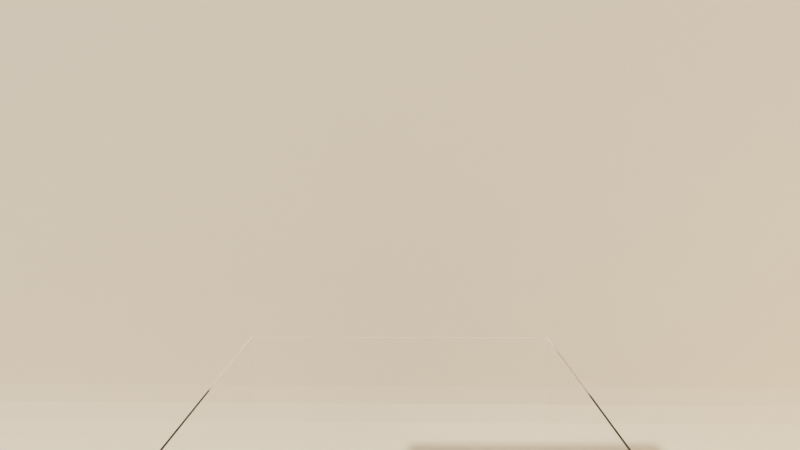 # Source: GlassBox_2_empty_moveBox.blend  (saved by Blender 3.5.10; exported with 4.5.12 LTS)
import bpy
from mathutils import Matrix  # noqa: F401  (used for matrix-valued properties, if any)

bpy.ops.wm.read_factory_settings(use_empty=True)
scene = bpy.context.scene
scene.name = 'Scene'

# ---- collections
col_collection = bpy.data.collections.new('Collection'); scene.collection.children.link(col_collection)

# ---- images (referenced by path relative to the original .blend; pixels are not part of the script)
import os
ASSET_DIR = os.environ.get("B2B_ASSET_DIR", "")  # directory of the original .blend (textures are referenced by path, not embedded)
HERE = os.path.dirname(os.path.abspath(__file__))  # packed textures are extracted next to this script under _unpacked/

def load_image(name, relpath, width, height, colorspace="sRGB"):
    """Load a texture the original file referenced (path relative to the .blend, or extracted next to this script)."""
    p = next((c for c in (os.path.join(HERE, relpath), os.path.join(ASSET_DIR, relpath)) if relpath and os.path.exists(c)), "")
    if p:
        img = bpy.data.images.load(p, check_existing=True)
        img.name = name
    else:  # same state as the original file: an image datablock whose file is absent (Cycles renders it pink)
        img = bpy.data.images.new(name, width, height)
        img.source = "FILE"
        img.filepath = "//" + (relpath or name)
    img.colorspace_settings.name = colorspace
    return img
img_hdr_111_parking_lot_2_env_hdr = load_image('HDR_111_Parking_Lot_2_Env.hdr', 'HDR_111_Parking_Lot_2_Env.hdr', 1024, 1024, 'Linear Rec.709')

# ---- materials (node trees are filled in below, after node groups)
mat_glass = bpy.data.materials.new('glass')
mat_octopus = bpy.data.materials.new('octopus')
mat_cloth = bpy.data.materials.new('cloth')

# ---- material node trees
mat_glass.use_nodes = True; mat_glass.node_tree.nodes.clear()
_N = mat_glass.node_tree.nodes; _L = mat_glass.node_tree.links
n0 = _N.new('ShaderNodeOutputMaterial'); n0.name = 'Material Output'; n0.location = (300, 300)
n1 = _N.new('ShaderNodeBsdfGlass'); n1.name = 'Glass BSDF'; n1.location = (10, 300)
n1.distribution = 'BECKMANN'
n1.inputs[2].default_value = 1.2
_L.new(n1.outputs[0], n0.inputs[0])
n0.is_active_output = True
mat_octopus.use_nodes = True; mat_octopus.node_tree.nodes.clear()
_N = mat_octopus.node_tree.nodes; _L = mat_octopus.node_tree.links
n0 = _N.new('ShaderNodeBsdfPrincipled'); n0.name = 'Principled BSDF'; n0.location = (10, 300)
n0.distribution = 'GGX'
n0.subsurface_method = 'RANDOM_WALK_SKIN'
n0.inputs[0].default_value = (0.718, 0.2112, 0.8, 1.0)
n0.inputs[2].default_value = 0.2806
n0.inputs[3].default_value = 1.45
n0.inputs[11].default_value = 1.01
n0.inputs[27].default_value = (0.0, 0.0, 0.0, 1.0)
n0.inputs[28].default_value = 1.0
n1 = _N.new('ShaderNodeOutputMaterial'); n1.name = 'Material Output'; n1.location = (300, 300)
_L.new(n0.outputs[0], n1.inputs[0])
n1.is_active_output = True
mat_cloth.use_nodes = True; mat_cloth.node_tree.nodes.clear()
_N = mat_cloth.node_tree.nodes; _L = mat_cloth.node_tree.links
n0 = _N.new('ShaderNodeBsdfPrincipled'); n0.name = 'Principled BSDF'; n0.location = (10, 300)
n0.distribution = 'GGX'
n0.subsurface_method = 'RANDOM_WALK_SKIN'
n0.inputs[0].default_value = (0.8, 0.6539, 0.4864, 1.0)
n0.inputs[2].default_value = 1.0
n0.inputs[3].default_value = 1.45
n0.inputs[13].default_value = 0.0
n0.inputs[27].default_value = (0.0, 0.0, 0.0, 1.0)
n0.inputs[28].default_value = 1.0
n1 = _N.new('ShaderNodeOutputMaterial'); n1.name = 'Material Output'; n1.location = (300, 300)
_L.new(n0.outputs[0], n1.inputs[0])
n1.is_active_output = True

# ---- world
world_world = bpy.data.worlds.new('World'); scene.world = world_world
world_world.use_nodes = True; world_world.node_tree.nodes.clear()
_N = world_world.node_tree.nodes; _L = world_world.node_tree.links
n0 = _N.new('ShaderNodeOutputWorld'); n0.name = 'World Output'; n0.location = (300, 300)
n1 = _N.new('ShaderNodeTexEnvironment'); n1.name = 'Environment Texture'; n1.location = (-193, 316)
n1.image = img_hdr_111_parking_lot_2_env_hdr
n2 = _N.new('ShaderNodeMath'); n2.name = 'Math'; n2.location = (107, 301)
n2.operation = 'MULTIPLY'
n2.inputs[1].default_value = 2.5
_L.new(n1.outputs[0], n2.inputs[0])
_L.new(n2.outputs[0], n0.inputs[0])
n0.is_active_output = True
world_world.color = (0.05088, 0.05088, 0.05088)
world_world.use_sun_shadow = False
world_world.sun_shadow_jitter_overblur = 0.0

# ---- cameras
cam_camera = bpy.data.cameras.new('Camera')
cam_camera.clip_end = 250.0
cam_camera.lens = 30.0
cam_camera.ortho_scale = 7.314

# ---- meshes
me_plane = bpy.data.meshes.new('Plane')
me_plane.from_pydata([(-5.0, -5.0, 0.0), (5.0, -5.0, 0.0), (-5.0, 5.0, 0.0), (5.0, 5.0, 0.0), (-5.0, 5.0, 10.49), (-5.0, -5.0, 10.49), (5.0, -5.0, 10.49), (5.0, 5.0, 10.49)], [], [(0, 2, 3, 1), (3, 2, 4, 7), (0, 1, 6, 5), (1, 3, 7, 6), (2, 0, 5, 4)])
_uv = me_plane.uv_layers.new(name='UVMap')
_uv.uv.foreach_set('vector', [0.0, 0.0, 0.0, 1.0, 1.0, 1.0, 1.0, 0.0, 1.0, 1.0, 0.0, 1.0, 0.0, 1.0, 1.0, 1.0, 0.0, 0.0, 1.0, 0.0, 1.0, 0.0, 0.0, 0.0, 1.0, 0.0, 1.0, 1.0, 1.0, 1.0, 1.0, 0.0, 0.0, 1.0, 0.0, 0.0, 0.0, 0.0, 0.0, 1.0])
me_plane.materials.append(mat_glass)
me_plane.materials.append(mat_octopus)
me_plane.use_mirror_x = True
me_plane.update()
me_background_001 = bpy.data.meshes.new('background.001')
me_background_001.from_pydata([(-43.47, 48.03, 10.59), (50.84, 46.28, 10.59), (50.84, 46.28, 78.7), (-43.47, 48.03, 78.7), (-34.65, -46.47, 0.01), (49.08, -48.03, 0.01), (50.64, 35.7, 0.01), (-33.09, 37.25, 0.01), (-45.23, -46.28, 10.59), (-44.87, -46.28, 7.854), (-43.12, 47.66, 7.854), (-43.81, -46.3, 5.301), (-42.08, 46.59, 5.301), (-42.13, -46.33, 3.11), (-40.43, 44.88, 3.11), (-39.94, -46.37, 1.428), (-38.28, 42.64, 1.428), (-37.39, -46.42, 0.3706), (-35.78, 40.04, 0.3706), (50.83, 45.92, 7.854), (50.81, 44.86, 5.301), (50.78, 43.18, 3.11), (50.74, 40.99, 1.428), (50.69, 38.43, 0.3706), (-45.23, -46.28, 78.7), (105.6, 34.67, 0.01), (105.7, 37.41, 0.3706), (105.8, 44.89, 7.854), (105.8, 45.25, 10.59), (105.7, 39.96, 1.428), (105.8, 42.15, 3.11), (104.1, -49.06, 0.01), (105.8, 43.84, 5.301), (105.8, 45.25, 78.7), (144.6, 36.69, 0.3706), (144.6, 39.24, 1.428), (144.6, 41.43, 3.11), (144.7, 43.11, 5.301), (144.7, 44.17, 7.854), (144.7, 44.53, 10.59), (144.7, 44.53, 78.7), (144.5, 33.95, 0.01), (142.9, -49.78, 0.01)], [], [(1, 2, 3, 0), (5, 6, 7, 4), (8, 9, 10, 0), (9, 11, 12, 10), (11, 13, 14, 12), (13, 15, 16, 14), (15, 17, 18, 16), (17, 4, 7, 18), (0, 10, 19, 1), (10, 12, 20, 19), (12, 14, 21, 20), (14, 16, 22, 21), (16, 18, 23, 22), (18, 7, 6, 23), (0, 3, 24, 8), (6, 25, 26, 23), (19, 27, 28, 1), (23, 26, 29, 22), (22, 29, 30, 21), (5, 31, 25, 6), (21, 30, 32, 20), (20, 32, 27, 19), (1, 28, 33, 2), (26, 34, 35, 29), (30, 36, 37, 32), (27, 38, 39, 28), (28, 39, 40, 33), (25, 41, 34, 26), (29, 35, 36, 30), (32, 37, 38, 27), (31, 42, 41, 25)])
me_background_001.materials.append(mat_cloth)
me_background_001.update()

# ---- objects
ob_camera = bpy.data.objects.new('Camera', cam_camera)
ob_box = bpy.data.objects.new('box', me_plane)
ob_background = bpy.data.objects.new('background', me_background_001)

# ---- transforms, parenting, visibility, modifiers, constraints
ob_camera.location = (63.24, 0.825, 38.16)
ob_camera.rotation_euler = (58.0, 0.0, 1.58)
ob_camera.lock_rotations_4d = False
ob_camera.empty_display_type = 'ARROWS'
ob_camera.color = (0.0, 0.0, 0.0, 0.0)
ob_camera.display_type = 'WIRE'
ob_camera.lineart.crease_threshold = 0.0
ob_box.location = (0.0, 0.0, -10.0)
ob_box.scale = (3.65, 3.7, 2.3)
ob_box.lineart.crease_threshold = 0.0
ob_box.use_mesh_mirror_x = True
_m = ob_box.modifiers.new('Solidify', 'SOLIDIFY')
_m.thickness = -0.08
_m.bevel_convex = 1.0
ob_background.location = (6.037, 0.0, -10.27)
ob_background.scale = (1.0, 2.18, 1.0)

# ---- collection membership
col_collection.objects.link(ob_camera)
col_collection.objects.link(ob_box)
col_collection.objects.link(ob_background)

# ---- scene / render settings (as saved in the file)
scene.camera = ob_camera
scene.frame_start = 1; scene.frame_end = 250; scene.frame_set(1)
scene.render.engine = 'CYCLES'
scene.cycles.samples = 512
scene.cycles.sampling_pattern = 'TABULATED_SOBOL'
scene.cycles.use_adaptive_sampling = False
scene.cycles.use_light_tree = False
scene.cycles.max_bounces = 32
scene.cycles.diffuse_bounces = 32
scene.cycles.glossy_bounces = 32
scene.cycles.transmission_bounces = 32
scene.cycles.volume_bounces = 32
scene.cycles.transparent_max_bounces = 32
scene.eevee.taa_render_samples = 16
scene.view_settings.view_transform = 'Filmic'
bpy.context.view_layer.update()

# ---- added for rendering (the .blend has no usable light): sun
light_auto_sun = bpy.data.lights.new('AutoSun', 'SUN')
light_auto_sun.energy = 3.0
light_auto_sun.angle = 0.0523599
ob_auto_sun = bpy.data.objects.new('AutoSun', light_auto_sun)
scene.collection.objects.link(ob_auto_sun)
ob_auto_sun.rotation_euler = (0.872665, 0.174533, 0.523599)
bpy.context.view_layer.update()
